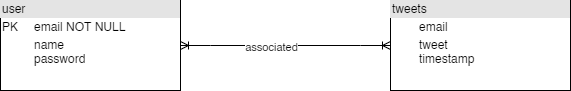

The diagram above was exported from draw.io. Its source (the exported page's mxGraphModel, read from the mxfile embedded in the PNG):
<mxGraphModel dx="1422" dy="762" grid="1" gridSize="10" guides="1" tooltips="1" connect="1" arrows="1" fold="1" page="1" pageScale="1" pageWidth="850" pageHeight="1100" math="0" shadow="0">
  <root>
    <mxCell id="0" />
    <mxCell id="1" parent="0" />
    <mxCell id="xXGvTkQOErbNugLP3_CU-3" value="&lt;div style=&quot;box-sizing: border-box ; width: 100% ; background: #e4e4e4 ; padding: 2px&quot;&gt;user&lt;/div&gt;&lt;table style=&quot;width: 100% ; font-size: 1em&quot; cellpadding=&quot;2&quot; cellspacing=&quot;0&quot;&gt;&lt;tbody&gt;&lt;tr&gt;&lt;td&gt;PK&lt;/td&gt;&lt;td&gt;email NOT NULL&lt;/td&gt;&lt;/tr&gt;&lt;tr&gt;&lt;td&gt;&lt;/td&gt;&lt;td&gt;name&lt;br&gt;password&lt;br&gt;&lt;br&gt;&lt;/td&gt;&lt;/tr&gt;&lt;tr&gt;&lt;td&gt;&lt;/td&gt;&lt;td&gt;&lt;br&gt;&lt;/td&gt;&lt;/tr&gt;&lt;/tbody&gt;&lt;/table&gt;" style="verticalAlign=top;align=left;overflow=fill;html=1;" vertex="1" parent="1">
      <mxGeometry x="100" y="250" width="180" height="90" as="geometry" />
    </mxCell>
    <mxCell id="xXGvTkQOErbNugLP3_CU-4" value="&lt;div style=&quot;box-sizing: border-box ; width: 100% ; background: #e4e4e4 ; padding: 2px&quot;&gt;tweets&lt;/div&gt;&lt;table style=&quot;width: 100% ; font-size: 1em&quot; cellpadding=&quot;2&quot; cellspacing=&quot;0&quot;&gt;&lt;tbody&gt;&lt;tr&gt;&lt;td&gt;&amp;nbsp;&amp;nbsp;&lt;/td&gt;&lt;td&gt;email&lt;/td&gt;&lt;/tr&gt;&lt;tr&gt;&lt;td&gt;&lt;/td&gt;&lt;td&gt;tweet&lt;br&gt;timestamp&lt;br&gt;&lt;br&gt;&lt;/td&gt;&lt;/tr&gt;&lt;tr&gt;&lt;td&gt;&lt;/td&gt;&lt;td&gt;&lt;br&gt;&lt;/td&gt;&lt;/tr&gt;&lt;/tbody&gt;&lt;/table&gt;" style="verticalAlign=top;align=left;overflow=fill;html=1;" vertex="1" parent="1">
      <mxGeometry x="490" y="250" width="180" height="90" as="geometry" />
    </mxCell>
    <mxCell id="xXGvTkQOErbNugLP3_CU-6" value="" style="edgeStyle=entityRelationEdgeStyle;fontSize=12;html=1;endArrow=ERoneToMany;startArrow=ERoneToMany;rounded=0;entryX=0;entryY=0.5;entryDx=0;entryDy=0;" edge="1" parent="1" source="xXGvTkQOErbNugLP3_CU-3" target="xXGvTkQOErbNugLP3_CU-4">
      <mxGeometry width="100" height="100" relative="1" as="geometry">
        <mxPoint x="280" y="395" as="sourcePoint" />
        <mxPoint x="421.4213562373095" y="295" as="targetPoint" />
      </mxGeometry>
    </mxCell>
    <mxCell id="xXGvTkQOErbNugLP3_CU-7" value="associated" style="edgeLabel;html=1;align=center;verticalAlign=middle;resizable=0;points=[];" vertex="1" connectable="0" parent="xXGvTkQOErbNugLP3_CU-6">
      <mxGeometry x="-0.1429" y="-1" relative="1" as="geometry">
        <mxPoint as="offset" />
      </mxGeometry>
    </mxCell>
  </root>
</mxGraphModel>